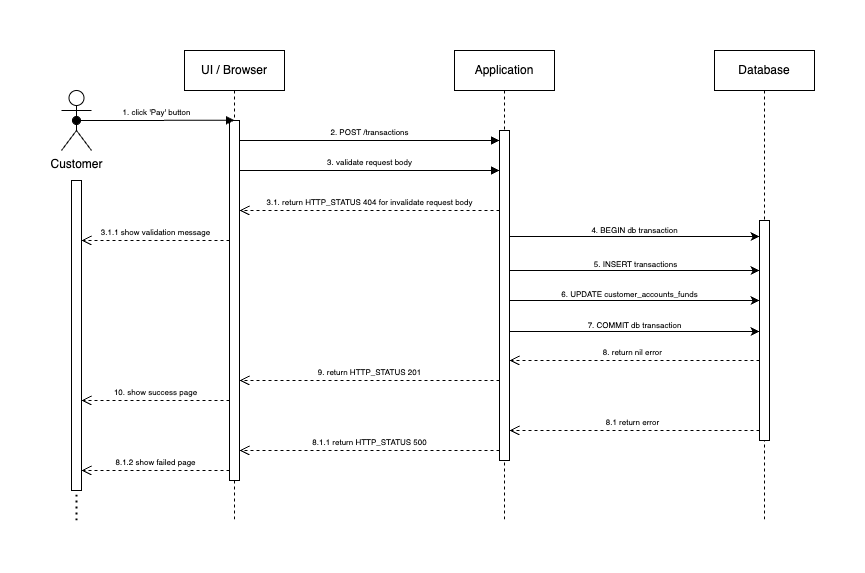

The diagram above was exported from draw.io. Its source (the exported page's mxGraphModel, read from the mxfile embedded in the PNG):
<mxGraphModel dx="3282" dy="1278" grid="1" gridSize="10" guides="1" tooltips="1" connect="1" arrows="1" fold="1" page="1" pageScale="1" pageWidth="1169" pageHeight="827" math="0" shadow="0">
  <root>
    <mxCell id="0" />
    <mxCell id="1" parent="0" />
    <mxCell id="aM9ryv3xv72pqoxQDRHE-1" value="UI / Browser" style="shape=umlLifeline;perimeter=lifelinePerimeter;whiteSpace=wrap;html=1;container=0;dropTarget=0;collapsible=0;recursiveResize=0;outlineConnect=0;portConstraint=eastwest;newEdgeStyle={&quot;edgeStyle&quot;:&quot;elbowEdgeStyle&quot;,&quot;elbow&quot;:&quot;vertical&quot;,&quot;curved&quot;:0,&quot;rounded&quot;:0};" parent="1" vertex="1">
      <mxGeometry x="331" y="150" width="100" height="470" as="geometry" />
    </mxCell>
    <mxCell id="aM9ryv3xv72pqoxQDRHE-2" value="" style="html=1;points=[];perimeter=orthogonalPerimeter;outlineConnect=0;targetShapes=umlLifeline;portConstraint=eastwest;newEdgeStyle={&quot;edgeStyle&quot;:&quot;elbowEdgeStyle&quot;,&quot;elbow&quot;:&quot;vertical&quot;,&quot;curved&quot;:0,&quot;rounded&quot;:0};" parent="aM9ryv3xv72pqoxQDRHE-1" vertex="1">
      <mxGeometry x="45" y="70" width="10" height="360" as="geometry" />
    </mxCell>
    <mxCell id="kfZU4WPmUWNrsmBG602O-3" value="" style="edgeStyle=elbowEdgeStyle;rounded=0;orthogonalLoop=1;jettySize=auto;html=1;elbow=vertical;curved=0;" edge="1" parent="1" target="kfZU4WPmUWNrsmBG602O-2">
      <mxGeometry relative="1" as="geometry">
        <mxPoint x="651" y="335.9999999999999" as="sourcePoint" />
        <mxPoint x="886" y="335.9999999999999" as="targetPoint" />
        <Array as="points">
          <mxPoint x="771" y="336" />
        </Array>
      </mxGeometry>
    </mxCell>
    <mxCell id="kfZU4WPmUWNrsmBG602O-7" value="&lt;font style=&quot;font-size: 8px;&quot;&gt;4. BEGIN db transaction&lt;/font&gt;" style="edgeLabel;html=1;align=center;verticalAlign=middle;resizable=0;points=[];" vertex="1" connectable="0" parent="kfZU4WPmUWNrsmBG602O-3">
      <mxGeometry x="-0.0815" relative="1" as="geometry">
        <mxPoint x="13" y="-8" as="offset" />
      </mxGeometry>
    </mxCell>
    <mxCell id="aM9ryv3xv72pqoxQDRHE-5" value="Application" style="shape=umlLifeline;perimeter=lifelinePerimeter;whiteSpace=wrap;html=1;container=0;dropTarget=0;collapsible=0;recursiveResize=0;outlineConnect=0;portConstraint=eastwest;newEdgeStyle={&quot;edgeStyle&quot;:&quot;elbowEdgeStyle&quot;,&quot;elbow&quot;:&quot;vertical&quot;,&quot;curved&quot;:0,&quot;rounded&quot;:0};" parent="1" vertex="1">
      <mxGeometry x="601" y="150" width="100" height="470" as="geometry" />
    </mxCell>
    <mxCell id="aM9ryv3xv72pqoxQDRHE-6" value="" style="html=1;points=[];perimeter=orthogonalPerimeter;outlineConnect=0;targetShapes=umlLifeline;portConstraint=eastwest;newEdgeStyle={&quot;edgeStyle&quot;:&quot;elbowEdgeStyle&quot;,&quot;elbow&quot;:&quot;vertical&quot;,&quot;curved&quot;:0,&quot;rounded&quot;:0};" parent="aM9ryv3xv72pqoxQDRHE-5" vertex="1">
      <mxGeometry x="45" y="80" width="10" height="330" as="geometry" />
    </mxCell>
    <mxCell id="aM9ryv3xv72pqoxQDRHE-7" value="&lt;font style=&quot;font-size: 8px;&quot;&gt;2. POST /transactions&lt;/font&gt;" style="html=1;verticalAlign=bottom;endArrow=block;edgeStyle=elbowEdgeStyle;elbow=vertical;curved=0;rounded=0;" parent="1" source="aM9ryv3xv72pqoxQDRHE-2" target="aM9ryv3xv72pqoxQDRHE-6" edge="1">
      <mxGeometry relative="1" as="geometry">
        <mxPoint x="401" y="240" as="sourcePoint" />
        <Array as="points">
          <mxPoint x="481" y="240" />
          <mxPoint x="386" y="230" />
        </Array>
      </mxGeometry>
    </mxCell>
    <mxCell id="aM9ryv3xv72pqoxQDRHE-8" value="&lt;font style=&quot;font-size: 8px;&quot;&gt;9. return HTTP_STATUS 201&lt;/font&gt;" style="html=1;verticalAlign=bottom;endArrow=open;dashed=1;endSize=8;edgeStyle=elbowEdgeStyle;elbow=vertical;curved=0;rounded=0;" parent="1" source="aM9ryv3xv72pqoxQDRHE-6" target="aM9ryv3xv72pqoxQDRHE-2" edge="1">
      <mxGeometry relative="1" as="geometry">
        <mxPoint x="401" y="315" as="targetPoint" />
        <Array as="points">
          <mxPoint x="581" y="480" />
          <mxPoint x="551" y="470" />
          <mxPoint x="461" y="430" />
          <mxPoint x="396" y="390" />
        </Array>
      </mxGeometry>
    </mxCell>
    <mxCell id="kfZU4WPmUWNrsmBG602O-1" value="Database" style="shape=umlLifeline;perimeter=lifelinePerimeter;whiteSpace=wrap;html=1;container=0;dropTarget=0;collapsible=0;recursiveResize=0;outlineConnect=0;portConstraint=eastwest;newEdgeStyle={&quot;edgeStyle&quot;:&quot;elbowEdgeStyle&quot;,&quot;elbow&quot;:&quot;vertical&quot;,&quot;curved&quot;:0,&quot;rounded&quot;:0};" vertex="1" parent="1">
      <mxGeometry x="861" y="150" width="100" height="470" as="geometry" />
    </mxCell>
    <mxCell id="kfZU4WPmUWNrsmBG602O-2" value="" style="html=1;points=[];perimeter=orthogonalPerimeter;outlineConnect=0;targetShapes=umlLifeline;portConstraint=eastwest;newEdgeStyle={&quot;edgeStyle&quot;:&quot;elbowEdgeStyle&quot;,&quot;elbow&quot;:&quot;vertical&quot;,&quot;curved&quot;:0,&quot;rounded&quot;:0};" vertex="1" parent="kfZU4WPmUWNrsmBG602O-1">
      <mxGeometry x="45" y="170" width="10" height="220" as="geometry" />
    </mxCell>
    <mxCell id="kfZU4WPmUWNrsmBG602O-4" value="Customer" style="shape=umlActor;verticalLabelPosition=bottom;verticalAlign=top;html=1;outlineConnect=0;" vertex="1" parent="1">
      <mxGeometry x="208" y="190" width="30" height="60" as="geometry" />
    </mxCell>
    <mxCell id="aM9ryv3xv72pqoxQDRHE-3" value="&lt;font style=&quot;font-size: 8px;&quot;&gt;1. click 'Pay' button&lt;/font&gt;" style="html=1;verticalAlign=bottom;startArrow=oval;endArrow=block;startSize=8;edgeStyle=elbowEdgeStyle;elbow=vertical;curved=0;rounded=0;exitX=0.5;exitY=0.5;exitDx=0;exitDy=0;exitPerimeter=0;" parent="1" target="aM9ryv3xv72pqoxQDRHE-2" edge="1" source="kfZU4WPmUWNrsmBG602O-4">
      <mxGeometry x="0.0037" relative="1" as="geometry">
        <mxPoint x="251" y="220" as="sourcePoint" />
        <mxPoint as="offset" />
      </mxGeometry>
    </mxCell>
    <mxCell id="kfZU4WPmUWNrsmBG602O-8" value="" style="edgeStyle=elbowEdgeStyle;rounded=0;orthogonalLoop=1;jettySize=auto;html=1;elbow=vertical;curved=0;" edge="1" parent="1" source="aM9ryv3xv72pqoxQDRHE-6" target="kfZU4WPmUWNrsmBG602O-2">
      <mxGeometry relative="1" as="geometry">
        <mxPoint x="701" y="370" as="sourcePoint" />
        <mxPoint x="881" y="370" as="targetPoint" />
        <Array as="points">
          <mxPoint x="671" y="370" />
        </Array>
      </mxGeometry>
    </mxCell>
    <mxCell id="kfZU4WPmUWNrsmBG602O-9" value="&lt;font style=&quot;font-size: 8px;&quot;&gt;5. INSERT transactions&lt;/font&gt;" style="edgeLabel;html=1;align=center;verticalAlign=middle;resizable=0;points=[];" vertex="1" connectable="0" parent="kfZU4WPmUWNrsmBG602O-8">
      <mxGeometry x="-0.0815" relative="1" as="geometry">
        <mxPoint x="11" y="-8" as="offset" />
      </mxGeometry>
    </mxCell>
    <mxCell id="kfZU4WPmUWNrsmBG602O-10" value="" style="edgeStyle=elbowEdgeStyle;rounded=0;orthogonalLoop=1;jettySize=auto;html=1;elbow=vertical;curved=0;" edge="1" parent="1" source="aM9ryv3xv72pqoxQDRHE-6" target="kfZU4WPmUWNrsmBG602O-2">
      <mxGeometry relative="1" as="geometry">
        <mxPoint x="681" y="400" as="sourcePoint" />
        <mxPoint x="871" y="400" as="targetPoint" />
        <Array as="points">
          <mxPoint x="711" y="400" />
          <mxPoint x="611" y="410" />
          <mxPoint x="541" y="410" />
        </Array>
      </mxGeometry>
    </mxCell>
    <mxCell id="kfZU4WPmUWNrsmBG602O-11" value="&lt;font style=&quot;font-size: 8px;&quot;&gt;6. UPDATE customer_accounts_funds&lt;/font&gt;" style="edgeLabel;html=1;align=center;verticalAlign=middle;resizable=0;points=[];" vertex="1" connectable="0" parent="kfZU4WPmUWNrsmBG602O-10">
      <mxGeometry x="-0.0815" relative="1" as="geometry">
        <mxPoint x="5" y="-8" as="offset" />
      </mxGeometry>
    </mxCell>
    <mxCell id="kfZU4WPmUWNrsmBG602O-12" value="" style="edgeStyle=elbowEdgeStyle;rounded=0;orthogonalLoop=1;jettySize=auto;html=1;elbow=vertical;curved=0;" edge="1" parent="1">
      <mxGeometry relative="1" as="geometry">
        <mxPoint x="656" y="431" as="sourcePoint" />
        <mxPoint x="906" y="431" as="targetPoint" />
        <Array as="points">
          <mxPoint x="881" y="431" />
        </Array>
      </mxGeometry>
    </mxCell>
    <mxCell id="kfZU4WPmUWNrsmBG602O-13" value="&lt;font style=&quot;font-size: 8px;&quot;&gt;7. COMMIT db transaction&lt;/font&gt;" style="edgeLabel;html=1;align=center;verticalAlign=middle;resizable=0;points=[];" vertex="1" connectable="0" parent="kfZU4WPmUWNrsmBG602O-12">
      <mxGeometry x="-0.0815" relative="1" as="geometry">
        <mxPoint x="10" y="-8" as="offset" />
      </mxGeometry>
    </mxCell>
    <mxCell id="kfZU4WPmUWNrsmBG602O-15" value="&lt;font style=&quot;font-size: 8px;&quot;&gt;8. return nil error&amp;nbsp;&lt;/font&gt;" style="html=1;verticalAlign=bottom;endArrow=open;dashed=1;endSize=8;edgeStyle=elbowEdgeStyle;elbow=vertical;curved=0;rounded=0;" edge="1" parent="1" target="aM9ryv3xv72pqoxQDRHE-6">
      <mxGeometry relative="1" as="geometry">
        <mxPoint x="671" y="460" as="targetPoint" />
        <Array as="points">
          <mxPoint x="679" y="460" />
        </Array>
        <mxPoint x="906" y="460" as="sourcePoint" />
      </mxGeometry>
    </mxCell>
    <mxCell id="kfZU4WPmUWNrsmBG602O-21" value="" style="html=1;points=[];perimeter=orthogonalPerimeter;outlineConnect=0;targetShapes=umlLifeline;portConstraint=eastwest;newEdgeStyle={&quot;edgeStyle&quot;:&quot;elbowEdgeStyle&quot;,&quot;elbow&quot;:&quot;vertical&quot;,&quot;curved&quot;:0,&quot;rounded&quot;:0};" vertex="1" parent="1">
      <mxGeometry x="218" y="280" width="10" height="310" as="geometry" />
    </mxCell>
    <mxCell id="kfZU4WPmUWNrsmBG602O-23" value="" style="endArrow=none;html=1;strokeWidth=2;rounded=0;dashed=1;dashPattern=1 2;" edge="1" parent="1" target="kfZU4WPmUWNrsmBG602O-21">
      <mxGeometry width="50" height="50" relative="1" as="geometry">
        <mxPoint x="223" y="620" as="sourcePoint" />
        <mxPoint x="223" y="450" as="targetPoint" />
      </mxGeometry>
    </mxCell>
    <mxCell id="kfZU4WPmUWNrsmBG602O-25" value="&lt;font style=&quot;font-size: 8px;&quot;&gt;8.1 return error&amp;nbsp;&lt;/font&gt;" style="html=1;verticalAlign=bottom;endArrow=open;dashed=1;endSize=8;edgeStyle=elbowEdgeStyle;elbow=vertical;curved=0;rounded=0;" edge="1" parent="1" target="aM9ryv3xv72pqoxQDRHE-6">
      <mxGeometry relative="1" as="geometry">
        <mxPoint x="671" y="530" as="targetPoint" />
        <Array as="points">
          <mxPoint x="679" y="530" />
        </Array>
        <mxPoint x="906" y="530" as="sourcePoint" />
      </mxGeometry>
    </mxCell>
    <mxCell id="kfZU4WPmUWNrsmBG602O-26" value="&lt;font style=&quot;font-size: 8px;&quot;&gt;8.1.1 return HTTP_STATUS 500&lt;/font&gt;" style="html=1;verticalAlign=bottom;endArrow=open;dashed=1;endSize=8;edgeStyle=elbowEdgeStyle;elbow=vertical;curved=0;rounded=0;" edge="1" parent="1" source="aM9ryv3xv72pqoxQDRHE-6" target="aM9ryv3xv72pqoxQDRHE-2">
      <mxGeometry x="-0.0014" relative="1" as="geometry">
        <mxPoint x="391" y="520" as="targetPoint" />
        <Array as="points">
          <mxPoint x="521" y="550" />
          <mxPoint x="456" y="520" />
          <mxPoint x="391" y="480" />
        </Array>
        <mxPoint x="546" y="520" as="sourcePoint" />
        <mxPoint as="offset" />
      </mxGeometry>
    </mxCell>
    <mxCell id="kfZU4WPmUWNrsmBG602O-28" value="&lt;font style=&quot;font-size: 8px;&quot;&gt;10. show success page&lt;/font&gt;" style="html=1;verticalAlign=bottom;endArrow=open;dashed=1;endSize=8;edgeStyle=elbowEdgeStyle;elbow=vertical;curved=0;rounded=0;" edge="1" parent="1" source="aM9ryv3xv72pqoxQDRHE-2" target="kfZU4WPmUWNrsmBG602O-21">
      <mxGeometry relative="1" as="geometry">
        <mxPoint x="251" y="460" as="targetPoint" />
        <Array as="points">
          <mxPoint x="341" y="500" />
          <mxPoint x="311" y="470" />
          <mxPoint x="286" y="460" />
          <mxPoint x="221" y="420" />
        </Array>
        <mxPoint x="376" y="460" as="sourcePoint" />
      </mxGeometry>
    </mxCell>
    <mxCell id="kfZU4WPmUWNrsmBG602O-29" value="&lt;font style=&quot;font-size: 8px;&quot;&gt;8.1.2 show failed page&lt;/font&gt;" style="html=1;verticalAlign=bottom;endArrow=open;dashed=1;endSize=8;edgeStyle=elbowEdgeStyle;elbow=vertical;curved=0;rounded=0;" edge="1" parent="1">
      <mxGeometry relative="1" as="geometry">
        <mxPoint x="228" y="570" as="targetPoint" />
        <Array as="points">
          <mxPoint x="286" y="570" />
          <mxPoint x="221" y="530" />
        </Array>
        <mxPoint x="376" y="570" as="sourcePoint" />
      </mxGeometry>
    </mxCell>
    <mxCell id="kfZU4WPmUWNrsmBG602O-30" value="&lt;font style=&quot;font-size: 8px;&quot;&gt;3. validate request body&lt;/font&gt;" style="html=1;verticalAlign=bottom;endArrow=block;edgeStyle=elbowEdgeStyle;elbow=vertical;curved=0;rounded=0;" edge="1" parent="1" source="aM9ryv3xv72pqoxQDRHE-2" target="aM9ryv3xv72pqoxQDRHE-6">
      <mxGeometry relative="1" as="geometry">
        <mxPoint x="411" y="270" as="sourcePoint" />
        <Array as="points">
          <mxPoint x="476" y="270" />
          <mxPoint x="381" y="260" />
        </Array>
        <mxPoint x="546" y="270" as="targetPoint" />
      </mxGeometry>
    </mxCell>
    <mxCell id="kfZU4WPmUWNrsmBG602O-31" value="&lt;font style=&quot;font-size: 8px;&quot;&gt;3.1. return HTTP_STATUS 404 for invalidate request body&lt;/font&gt;" style="html=1;verticalAlign=bottom;endArrow=open;dashed=1;endSize=8;edgeStyle=elbowEdgeStyle;elbow=vertical;curved=0;rounded=0;" edge="1" parent="1" source="aM9ryv3xv72pqoxQDRHE-6" target="aM9ryv3xv72pqoxQDRHE-2">
      <mxGeometry relative="1" as="geometry">
        <mxPoint x="401" y="310" as="targetPoint" />
        <Array as="points">
          <mxPoint x="456" y="310" />
          <mxPoint x="391" y="270" />
        </Array>
        <mxPoint x="546" y="310" as="sourcePoint" />
      </mxGeometry>
    </mxCell>
    <mxCell id="kfZU4WPmUWNrsmBG602O-32" value="&lt;font style=&quot;font-size: 8px;&quot;&gt;3.1.1 show validation message&lt;/font&gt;" style="html=1;verticalAlign=bottom;endArrow=open;dashed=1;endSize=8;edgeStyle=elbowEdgeStyle;elbow=vertical;curved=0;rounded=0;" edge="1" parent="1" source="aM9ryv3xv72pqoxQDRHE-2">
      <mxGeometry relative="1" as="geometry">
        <mxPoint x="228" y="340" as="targetPoint" />
        <Array as="points">
          <mxPoint x="298" y="340" />
          <mxPoint x="233" y="300" />
        </Array>
        <mxPoint x="371" y="340" as="sourcePoint" />
      </mxGeometry>
    </mxCell>
  </root>
</mxGraphModel>